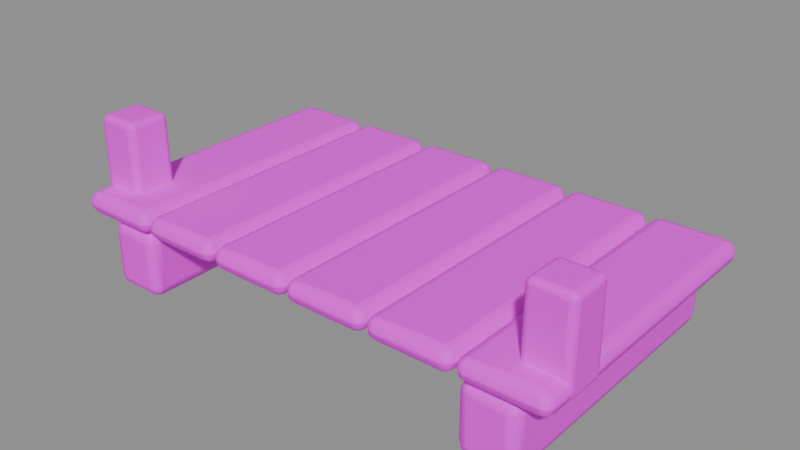 # Source: pier_dock.blend  (saved by Blender 5.3.31; exported with 4.5.12 LTS)
import bpy
from mathutils import Matrix  # noqa: F401  (used for matrix-valued properties, if any)

bpy.ops.wm.read_factory_settings(use_empty=True)
scene = bpy.context.scene
scene.name = 'Asset | pier_dock'

# ---- collections
col_master___pier_dock = bpy.data.collections.new('MASTER | pier_dock'); scene.collection.children.link(col_master___pier_dock)

# ---- images (referenced by path relative to the original .blend; pixels are not part of the script)
import os
ASSET_DIR = os.environ.get("B2B_ASSET_DIR", "")  # directory of the original .blend (textures are referenced by path, not embedded)
HERE = os.path.dirname(os.path.abspath(__file__))  # packed textures are extracted next to this script under _unpacked/

def load_image(name, relpath, width, height, colorspace="sRGB"):
    """Load a texture the original file referenced (path relative to the .blend, or extracted next to this script)."""
    p = next((c for c in (os.path.join(HERE, relpath), os.path.join(ASSET_DIR, relpath)) if relpath and os.path.exists(c)), "")
    if p:
        img = bpy.data.images.load(p, check_existing=True)
        img.name = name
    else:  # same state as the original file: an image datablock whose file is absent (Cycles renders it pink)
        img = bpy.data.images.new(name, width, height)
        img.source = "FILE"
        img.filepath = "//" + (relpath or name)
    img.colorspace_settings.name = colorspace
    return img
img_sea_cabin_timber_8x8_512_png = load_image('sea_cabin_timber_8x8_512.png', 'sea_cabin_timber_8x8_512.png', 1024, 1024, 'sRGB')

# ---- materials (node trees are filled in below, after node groups)
mat_sea_matte = bpy.data.materials.new('SEA_Matte')
mat_sea_matte.roughness = 0.74

# ---- material node trees
mat_sea_matte.use_nodes = True; mat_sea_matte.node_tree.nodes.clear()
_N = mat_sea_matte.node_tree.nodes; _L = mat_sea_matte.node_tree.links
n0 = _N.new('ShaderNodeBsdfPrincipled'); n0.name = 'Principled BSDF'; n0.location = (-200, 100)
n0.inputs[2].default_value = 0.74
n0.inputs[10].default_value = 0.005
n1 = _N.new('ShaderNodeOutputMaterial'); n1.name = 'Material Output'; n1.location = (200, 100)
n2 = _N.new('ShaderNodeUVMap'); n2.name = 'UV Map'; n2.location = (0, 0)
n2.width = 160
n2.uv_map = 'PaletteUV'
n3 = _N.new('ShaderNodeTexImage'); n3.name = 'Image Texture'; n3.location = (0, 0)
n3.image = img_sea_cabin_timber_8x8_512_png
n3.interpolation = 'Closest'
_L.new(n0.outputs[0], n1.inputs[0])
_L.new(n2.outputs[0], n3.inputs[0])
_L.new(n3.outputs[0], n0.inputs[0])
n1.is_active_output = True

# ---- meshes
me_dock_support = bpy.data.meshes.new('Dock support')
me_dock_support.from_pydata([(-2.05, -1.3, 0.0), (-1.55, -1.3, 0.0), (-1.55, -1.3, 0.6), (-2.05, -1.3, 0.6), (-2.045, 1.3, 0.0063), (-1.555, 1.3, 0.0063), (-1.555, 1.3, 0.5937), (-2.045, 1.3, 0.5937)], [], [(0, 1, 2, 3), (7, 6, 5, 4), (4, 5, 1, 0), (5, 6, 2, 1), (6, 7, 3, 2), (7, 4, 0, 3)])
me_dock_support.polygons.foreach_set('use_smooth', [True] * 6)
_uv = me_dock_support.uv_layers.new(name='PaletteUV')
_uv.uv.foreach_set('vector', [0.5975, 0.8125, 0.5625, 0.8475, 0.5275, 0.8125, 0.5625, 0.7775, 0.5975, 0.8125, 0.5625, 0.8475, 0.5275, 0.8125, 0.5625, 0.7775, 0.5975, 0.8125, 0.5625, 0.8475, 0.5275, 0.8125, 0.5625, 0.7775, 0.5975, 0.8125, 0.5625, 0.8475, 0.5275, 0.8125, 0.5625, 0.7775, 0.5975, 0.8125, 0.5625, 0.8475, 0.5275, 0.8125, 0.5625, 0.7775, 0.5975, 0.8125, 0.5625, 0.8475, 0.5275, 0.8125, 0.5625, 0.7775])
me_dock_support.materials.append(mat_sea_matte)
me_dock_support.update()
me_dock_support_001 = bpy.data.meshes.new('Dock support.001')
me_dock_support_001.from_pydata([(1.55, -1.3, 0.0), (2.05, -1.3, 0.0), (2.05, -1.3, 0.6), (1.55, -1.3, 0.6), (1.555, 1.3, 0.0063), (2.045, 1.3, 0.0063), (2.045, 1.3, 0.5937), (1.555, 1.3, 0.5937)], [], [(0, 1, 2, 3), (7, 6, 5, 4), (4, 5, 1, 0), (5, 6, 2, 1), (6, 7, 3, 2), (7, 4, 0, 3)])
me_dock_support_001.polygons.foreach_set('use_smooth', [True] * 6)
_uv = me_dock_support_001.uv_layers.new(name='PaletteUV')
_uv.uv.foreach_set('vector', [0.5975, 0.8125, 0.5625, 0.8475, 0.5275, 0.8125, 0.5625, 0.7775, 0.5975, 0.8125, 0.5625, 0.8475, 0.5275, 0.8125, 0.5625, 0.7775, 0.5975, 0.8125, 0.5625, 0.8475, 0.5275, 0.8125, 0.5625, 0.7775, 0.5975, 0.8125, 0.5625, 0.8475, 0.5275, 0.8125, 0.5625, 0.7775, 0.5975, 0.8125, 0.5625, 0.8475, 0.5275, 0.8125, 0.5625, 0.7775, 0.5975, 0.8125, 0.5625, 0.8475, 0.5275, 0.8125, 0.5625, 0.7775])
me_dock_support_001.materials.append(mat_sea_matte)
me_dock_support_001.update()
me_dock_board = bpy.data.meshes.new('Dock board')
me_dock_board.from_pydata([(-2.3, -1.35, 0.61), (-1.55, -1.35, 0.61), (-1.55, -1.35, 0.81), (-2.3, -1.35, 0.81), (-2.292, 1.35, 0.6121), (-1.558, 1.35, 0.6121), (-1.558, 1.35, 0.8079), (-2.292, 1.35, 0.8079)], [], [(0, 1, 2, 3), (7, 6, 5, 4), (4, 5, 1, 0), (5, 6, 2, 1), (6, 7, 3, 2), (7, 4, 0, 3)])
me_dock_board.polygons.foreach_set('use_smooth', [True] * 6)
_uv = me_dock_board.uv_layers.new(name='PaletteUV')
_uv.uv.foreach_set('vector', [0.2225, 0.8125, 0.1875, 0.8475, 0.1525, 0.8125, 0.1875, 0.7775, 0.2225, 0.8125, 0.1875, 0.8475, 0.1525, 0.8125, 0.1875, 0.7775, 0.2225, 0.8125, 0.1875, 0.8475, 0.1525, 0.8125, 0.1875, 0.7775, 0.2225, 0.8125, 0.1875, 0.8475, 0.1525, 0.8125, 0.1875, 0.7775, 0.2225, 0.8125, 0.1875, 0.8475, 0.1525, 0.8125, 0.1875, 0.7775, 0.2225, 0.8125, 0.1875, 0.8475, 0.1525, 0.8125, 0.1875, 0.7775])
me_dock_board.materials.append(mat_sea_matte)
me_dock_board.update()
me_dock_board_001 = bpy.data.meshes.new('Dock board.001')
me_dock_board_001.from_pydata([(-1.53, -1.35, 0.61), (-0.78, -1.35, 0.61), (-0.78, -1.35, 0.81), (-1.53, -1.35, 0.81), (-1.522, 1.35, 0.6121), (-0.7879, 1.35, 0.6121), (-0.7879, 1.35, 0.8079), (-1.522, 1.35, 0.8079)], [], [(0, 1, 2, 3), (7, 6, 5, 4), (4, 5, 1, 0), (5, 6, 2, 1), (6, 7, 3, 2), (7, 4, 0, 3)])
me_dock_board_001.polygons.foreach_set('use_smooth', [True] * 6)
_uv = me_dock_board_001.uv_layers.new(name='PaletteUV')
_uv.uv.foreach_set('vector', [0.4725, 0.8125, 0.4375, 0.8475, 0.4025, 0.8125, 0.4375, 0.7775, 0.4725, 0.8125, 0.4375, 0.8475, 0.4025, 0.8125, 0.4375, 0.7775, 0.4725, 0.8125, 0.4375, 0.8475, 0.4025, 0.8125, 0.4375, 0.7775, 0.4725, 0.8125, 0.4375, 0.8475, 0.4025, 0.8125, 0.4375, 0.7775, 0.4725, 0.8125, 0.4375, 0.8475, 0.4025, 0.8125, 0.4375, 0.7775, 0.4725, 0.8125, 0.4375, 0.8475, 0.4025, 0.8125, 0.4375, 0.7775])
me_dock_board_001.materials.append(mat_sea_matte)
me_dock_board_001.update()
me_dock_board_002 = bpy.data.meshes.new('Dock board.002')
me_dock_board_002.from_pydata([(-0.76, -1.35, 0.61), (-0.01, -1.35, 0.61), (-0.01, -1.35, 0.81), (-0.76, -1.35, 0.81), (-0.7521, 1.35, 0.6121), (-0.01787, 1.35, 0.6121), (-0.01787, 1.35, 0.8079), (-0.7521, 1.35, 0.8079)], [], [(0, 1, 2, 3), (7, 6, 5, 4), (4, 5, 1, 0), (5, 6, 2, 1), (6, 7, 3, 2), (7, 4, 0, 3)])
me_dock_board_002.polygons.foreach_set('use_smooth', [True] * 6)
_uv = me_dock_board_002.uv_layers.new(name='PaletteUV')
_uv.uv.foreach_set('vector', [0.4725, 0.8125, 0.4375, 0.8475, 0.4025, 0.8125, 0.4375, 0.7775, 0.4725, 0.8125, 0.4375, 0.8475, 0.4025, 0.8125, 0.4375, 0.7775, 0.4725, 0.8125, 0.4375, 0.8475, 0.4025, 0.8125, 0.4375, 0.7775, 0.4725, 0.8125, 0.4375, 0.8475, 0.4025, 0.8125, 0.4375, 0.7775, 0.4725, 0.8125, 0.4375, 0.8475, 0.4025, 0.8125, 0.4375, 0.7775, 0.4725, 0.8125, 0.4375, 0.8475, 0.4025, 0.8125, 0.4375, 0.7775])
me_dock_board_002.materials.append(mat_sea_matte)
me_dock_board_002.update()
me_dock_board_003 = bpy.data.meshes.new('Dock board.003')
me_dock_board_003.from_pydata([(0.01, -1.35, 0.61), (0.76, -1.35, 0.61), (0.76, -1.35, 0.81), (0.01, -1.35, 0.81), (0.01787, 1.35, 0.6121), (0.7521, 1.35, 0.6121), (0.7521, 1.35, 0.8079), (0.01787, 1.35, 0.8079)], [], [(0, 1, 2, 3), (7, 6, 5, 4), (4, 5, 1, 0), (5, 6, 2, 1), (6, 7, 3, 2), (7, 4, 0, 3)])
me_dock_board_003.polygons.foreach_set('use_smooth', [True] * 6)
_uv = me_dock_board_003.uv_layers.new(name='PaletteUV')
_uv.uv.foreach_set('vector', [0.2225, 0.8125, 0.1875, 0.8475, 0.1525, 0.8125, 0.1875, 0.7775, 0.2225, 0.8125, 0.1875, 0.8475, 0.1525, 0.8125, 0.1875, 0.7775, 0.2225, 0.8125, 0.1875, 0.8475, 0.1525, 0.8125, 0.1875, 0.7775, 0.2225, 0.8125, 0.1875, 0.8475, 0.1525, 0.8125, 0.1875, 0.7775, 0.2225, 0.8125, 0.1875, 0.8475, 0.1525, 0.8125, 0.1875, 0.7775, 0.2225, 0.8125, 0.1875, 0.8475, 0.1525, 0.8125, 0.1875, 0.7775])
me_dock_board_003.materials.append(mat_sea_matte)
me_dock_board_003.update()
me_dock_board_004 = bpy.data.meshes.new('Dock board.004')
me_dock_board_004.from_pydata([(0.78, -1.35, 0.61), (1.53, -1.35, 0.61), (1.53, -1.35, 0.81), (0.78, -1.35, 0.81), (0.7879, 1.35, 0.6121), (1.522, 1.35, 0.6121), (1.522, 1.35, 0.8079), (0.7879, 1.35, 0.8079)], [], [(0, 1, 2, 3), (7, 6, 5, 4), (4, 5, 1, 0), (5, 6, 2, 1), (6, 7, 3, 2), (7, 4, 0, 3)])
me_dock_board_004.polygons.foreach_set('use_smooth', [True] * 6)
_uv = me_dock_board_004.uv_layers.new(name='PaletteUV')
_uv.uv.foreach_set('vector', [0.4725, 0.8125, 0.4375, 0.8475, 0.4025, 0.8125, 0.4375, 0.7775, 0.4725, 0.8125, 0.4375, 0.8475, 0.4025, 0.8125, 0.4375, 0.7775, 0.4725, 0.8125, 0.4375, 0.8475, 0.4025, 0.8125, 0.4375, 0.7775, 0.4725, 0.8125, 0.4375, 0.8475, 0.4025, 0.8125, 0.4375, 0.7775, 0.4725, 0.8125, 0.4375, 0.8475, 0.4025, 0.8125, 0.4375, 0.7775, 0.4725, 0.8125, 0.4375, 0.8475, 0.4025, 0.8125, 0.4375, 0.7775])
me_dock_board_004.materials.append(mat_sea_matte)
me_dock_board_004.update()
me_dock_board_005 = bpy.data.meshes.new('Dock board.005')
me_dock_board_005.from_pydata([(1.55, -1.35, 0.61), (2.3, -1.35, 0.61), (2.3, -1.35, 0.81), (1.55, -1.35, 0.81), (1.558, 1.35, 0.6121), (2.292, 1.35, 0.6121), (2.292, 1.35, 0.8079), (1.558, 1.35, 0.8079)], [], [(0, 1, 2, 3), (7, 6, 5, 4), (4, 5, 1, 0), (5, 6, 2, 1), (6, 7, 3, 2), (7, 4, 0, 3)])
me_dock_board_005.polygons.foreach_set('use_smooth', [True] * 6)
_uv = me_dock_board_005.uv_layers.new(name='PaletteUV')
_uv.uv.foreach_set('vector', [0.4725, 0.8125, 0.4375, 0.8475, 0.4025, 0.8125, 0.4375, 0.7775, 0.4725, 0.8125, 0.4375, 0.8475, 0.4025, 0.8125, 0.4375, 0.7775, 0.4725, 0.8125, 0.4375, 0.8475, 0.4025, 0.8125, 0.4375, 0.7775, 0.4725, 0.8125, 0.4375, 0.8475, 0.4025, 0.8125, 0.4375, 0.7775, 0.4725, 0.8125, 0.4375, 0.8475, 0.4025, 0.8125, 0.4375, 0.7775, 0.4725, 0.8125, 0.4375, 0.8475, 0.4025, 0.8125, 0.4375, 0.7775])
me_dock_board_005.materials.append(mat_sea_matte)
me_dock_board_005.update()
me_mooring_post = bpy.data.meshes.new('Mooring post')
me_mooring_post.from_pydata([(-2.3, -1.12, 0.63), (-1.9, -1.12, 0.63), (-1.9, -0.72, 0.63), (-2.3, -0.72, 0.63), (-2.296, -1.116, 1.43), (-1.904, -1.116, 1.43), (-1.904, -0.7242, 1.43), (-2.296, -0.7242, 1.43)], [], [(3, 2, 1, 0), (4, 5, 6, 7), (0, 1, 5, 4), (1, 2, 6, 5), (2, 3, 7, 6), (3, 0, 4, 7)])
me_mooring_post.polygons.foreach_set('use_smooth', [True] * 6)
_uv = me_mooring_post.uv_layers.new(name='PaletteUV')
_uv.uv.foreach_set('vector', [0.5975, 0.8125, 0.5625, 0.8475, 0.5275, 0.8125, 0.5625, 0.7775, 0.5975, 0.8125, 0.5625, 0.8475, 0.5275, 0.8125, 0.5625, 0.7775, 0.5975, 0.8125, 0.5625, 0.8475, 0.5275, 0.8125, 0.5625, 0.7775, 0.5975, 0.8125, 0.5625, 0.8475, 0.5275, 0.8125, 0.5625, 0.7775, 0.5975, 0.8125, 0.5625, 0.8475, 0.5275, 0.8125, 0.5625, 0.7775, 0.5975, 0.8125, 0.5625, 0.8475, 0.5275, 0.8125, 0.5625, 0.7775])
me_mooring_post.materials.append(mat_sea_matte)
me_mooring_post.update()
me_mooring_post_001 = bpy.data.meshes.new('Mooring post.001')
me_mooring_post_001.from_pydata([(1.9, -1.12, 0.63), (2.3, -1.12, 0.63), (2.3, -0.72, 0.63), (1.9, -0.72, 0.63), (1.904, -1.116, 1.43), (2.296, -1.116, 1.43), (2.296, -0.7242, 1.43), (1.904, -0.7242, 1.43)], [], [(3, 2, 1, 0), (4, 5, 6, 7), (0, 1, 5, 4), (1, 2, 6, 5), (2, 3, 7, 6), (3, 0, 4, 7)])
me_mooring_post_001.polygons.foreach_set('use_smooth', [True] * 6)
_uv = me_mooring_post_001.uv_layers.new(name='PaletteUV')
_uv.uv.foreach_set('vector', [0.5975, 0.8125, 0.5625, 0.8475, 0.5275, 0.8125, 0.5625, 0.7775, 0.5975, 0.8125, 0.5625, 0.8475, 0.5275, 0.8125, 0.5625, 0.7775, 0.5975, 0.8125, 0.5625, 0.8475, 0.5275, 0.8125, 0.5625, 0.7775, 0.5975, 0.8125, 0.5625, 0.8475, 0.5275, 0.8125, 0.5625, 0.7775, 0.5975, 0.8125, 0.5625, 0.8475, 0.5275, 0.8125, 0.5625, 0.7775, 0.5975, 0.8125, 0.5625, 0.8475, 0.5275, 0.8125, 0.5625, 0.7775])
me_mooring_post_001.materials.append(mat_sea_matte)
me_mooring_post_001.update()

# ---- objects
ob_dock_support = bpy.data.objects.new('Dock support', me_dock_support)
ob_dock_support_001 = bpy.data.objects.new('Dock support.001', me_dock_support_001)
ob_dock_board = bpy.data.objects.new('Dock board', me_dock_board)
ob_dock_board_001 = bpy.data.objects.new('Dock board.001', me_dock_board_001)
ob_dock_board_002 = bpy.data.objects.new('Dock board.002', me_dock_board_002)
ob_dock_board_003 = bpy.data.objects.new('Dock board.003', me_dock_board_003)
ob_dock_board_004 = bpy.data.objects.new('Dock board.004', me_dock_board_004)
ob_dock_board_005 = bpy.data.objects.new('Dock board.005', me_dock_board_005)
ob_mooring_post = bpy.data.objects.new('Mooring post', me_mooring_post)
ob_mooring_post_001 = bpy.data.objects.new('Mooring post.001', me_mooring_post_001)

# ---- transforms, parenting, visibility, modifiers, constraints
ob_dock_support.location = (0.0, 0.0, 0.0)
_m = ob_dock_support.modifiers.new('Real edge rounding', 'BEVEL')
_m.width = 0.095
_m.width_pct = 0.095
_m.segments = 3
_m.harden_normals = True
_m = ob_dock_support.modifiers.new('Weighted surface normals', 'WEIGHTED_NORMAL')
_m.keep_sharp = True
ob_dock_support_001.location = (0.0, 0.0, 0.0)
_m = ob_dock_support_001.modifiers.new('Real edge rounding', 'BEVEL')
_m.width = 0.095
_m.width_pct = 0.095
_m.segments = 3
_m.harden_normals = True
_m = ob_dock_support_001.modifiers.new('Weighted surface normals', 'WEIGHTED_NORMAL')
_m.keep_sharp = True
ob_dock_board.location = (0.0, 0.0, 0.0)
_m = ob_dock_board.modifiers.new('Real edge rounding', 'BEVEL')
_m.width = 0.094
_m.width_pct = 0.094
_m.segments = 3
_m.harden_normals = True
_m = ob_dock_board.modifiers.new('Weighted surface normals', 'WEIGHTED_NORMAL')
_m.keep_sharp = True
ob_dock_board_001.location = (0.0, 0.0, 0.0)
_m = ob_dock_board_001.modifiers.new('Real edge rounding', 'BEVEL')
_m.width = 0.094
_m.width_pct = 0.094
_m.segments = 3
_m.harden_normals = True
_m = ob_dock_board_001.modifiers.new('Weighted surface normals', 'WEIGHTED_NORMAL')
_m.keep_sharp = True
ob_dock_board_002.location = (0.0, 0.0, 0.0)
_m = ob_dock_board_002.modifiers.new('Real edge rounding', 'BEVEL')
_m.width = 0.094
_m.width_pct = 0.094
_m.segments = 3
_m.harden_normals = True
_m = ob_dock_board_002.modifiers.new('Weighted surface normals', 'WEIGHTED_NORMAL')
_m.keep_sharp = True
ob_dock_board_003.location = (0.0, 0.0, 0.0)
_m = ob_dock_board_003.modifiers.new('Real edge rounding', 'BEVEL')
_m.width = 0.094
_m.width_pct = 0.094
_m.segments = 3
_m.harden_normals = True
_m = ob_dock_board_003.modifiers.new('Weighted surface normals', 'WEIGHTED_NORMAL')
_m.keep_sharp = True
ob_dock_board_004.location = (0.0, 0.0, 0.0)
_m = ob_dock_board_004.modifiers.new('Real edge rounding', 'BEVEL')
_m.width = 0.094
_m.width_pct = 0.094
_m.segments = 3
_m.harden_normals = True
_m = ob_dock_board_004.modifiers.new('Weighted surface normals', 'WEIGHTED_NORMAL')
_m.keep_sharp = True
ob_dock_board_005.location = (0.0, 0.0, 0.0)
_m = ob_dock_board_005.modifiers.new('Real edge rounding', 'BEVEL')
_m.width = 0.094
_m.width_pct = 0.094
_m.segments = 3
_m.harden_normals = True
_m = ob_dock_board_005.modifiers.new('Weighted surface normals', 'WEIGHTED_NORMAL')
_m.keep_sharp = True
ob_mooring_post.location = (0.0, 0.0, 0.0)
_m = ob_mooring_post.modifiers.new('Real edge rounding', 'BEVEL')
_m.width = 0.055
_m.width_pct = 0.055
_m.segments = 3
_m.harden_normals = True
_m = ob_mooring_post.modifiers.new('Weighted surface normals', 'WEIGHTED_NORMAL')
_m.keep_sharp = True
ob_mooring_post_001.location = (0.0, 0.0, 0.0)
_m = ob_mooring_post_001.modifiers.new('Real edge rounding', 'BEVEL')
_m.width = 0.055
_m.width_pct = 0.055
_m.segments = 3
_m.harden_normals = True
_m = ob_mooring_post_001.modifiers.new('Weighted surface normals', 'WEIGHTED_NORMAL')
_m.keep_sharp = True

# ---- collection membership
col_master___pier_dock.objects.link(ob_dock_support)
col_master___pier_dock.objects.link(ob_dock_support_001)
col_master___pier_dock.objects.link(ob_dock_board)
col_master___pier_dock.objects.link(ob_dock_board_001)
col_master___pier_dock.objects.link(ob_dock_board_002)
col_master___pier_dock.objects.link(ob_dock_board_003)
col_master___pier_dock.objects.link(ob_dock_board_004)
col_master___pier_dock.objects.link(ob_dock_board_005)
col_master___pier_dock.objects.link(ob_mooring_post)
col_master___pier_dock.objects.link(ob_mooring_post_001)

# ---- scene / render settings (as saved in the file)
scene.frame_start = 1; scene.frame_end = 250; scene.frame_set(1)
scene.render.engine = 'BLENDER_EEVEE_NEXT'
scene.render.image_settings.exr_codec = 'NONE'
scene.render.use_bake_clear = False
scene.render.bake_margin = 0
scene.render.bake_bias = 0.0
scene.render.bake_samples = 0
scene.render.simplify_subdivision_render = 0
scene.render.simplify_child_particles_render = 0.0
scene.render.compositor_device = 'GPU'
scene.eevee.use_volume_custom_range = False
scene.eevee.gtao_distance = 0.0
scene.eevee.use_fast_gi = False
scene.eevee.fast_gi_thickness_near = 0.1
scene.eevee.fast_gi_thickness_far = 0.0
scene.eevee.ray_tracing_options.screen_trace_thickness = 0.1
bpy.context.view_layer.update()

# ---- added for rendering (the .blend has no active camera and no usable light): camera, sun + grey world if the file has none
cam_auto = bpy.data.cameras.new('AutoCamera')
cam_auto.lens = 50.0
cam_auto.sensor_width = 36.0
cam_auto.clip_end = 1000.0
ob_auto_camera = bpy.data.objects.new('AutoCamera', cam_auto)
scene.collection.objects.link(ob_auto_camera)
ob_auto_camera.location = (5.10881, -6.13058, 4.80217)
ob_auto_camera.rotation_euler = (1.09748, -7.21219e-08, 0.694738)
scene.camera = ob_auto_camera
light_auto_sun = bpy.data.lights.new('AutoSun', 'SUN')
light_auto_sun.energy = 3.0
light_auto_sun.angle = 0.0523599
ob_auto_sun = bpy.data.objects.new('AutoSun', light_auto_sun)
scene.collection.objects.link(ob_auto_sun)
ob_auto_sun.rotation_euler = (0.872665, 0.174533, 0.523599)
if scene.world is None:
    world_auto = bpy.data.worlds.new('AutoWorld')
    world_auto.color = (0.3, 0.3, 0.3)
    scene.world = world_auto
bpy.context.view_layer.update()
